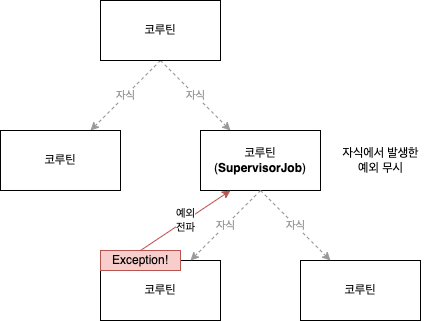

The diagram above was exported from draw.io. Its source (the exported page's mxGraphModel, read from the mxfile embedded in the PNG):
<mxGraphModel dx="1375" dy="768" grid="1" gridSize="10" guides="1" tooltips="1" connect="1" arrows="1" fold="1" page="1" pageScale="1" pageWidth="827" pageHeight="1169" math="0" shadow="0">
  <root>
    <mxCell id="0" />
    <mxCell id="1" parent="0" />
    <mxCell id="2" value="자식" style="rounded=0;orthogonalLoop=1;jettySize=auto;html=1;exitX=0.5;exitY=1;exitDx=0;exitDy=0;entryX=0.25;entryY=0;entryDx=0;entryDy=0;dashed=1;fontColor=#999999;strokeColor=#999999;" edge="1" parent="1">
      <mxGeometry relative="1" as="geometry">
        <mxPoint x="870" y="680" as="sourcePoint" />
        <mxPoint x="940" y="750" as="targetPoint" />
      </mxGeometry>
    </mxCell>
    <mxCell id="3" value="자식" style="rounded=0;orthogonalLoop=1;jettySize=auto;html=1;exitX=0.5;exitY=1;exitDx=0;exitDy=0;entryX=0.75;entryY=0;entryDx=0;entryDy=0;dashed=1;fontColor=#999999;strokeColor=#999999;" edge="1" source="4" target="5" parent="1">
      <mxGeometry relative="1" as="geometry" />
    </mxCell>
    <mxCell id="4" value="코루틴" style="rounded=0;whiteSpace=wrap;html=1;" vertex="1" parent="1">
      <mxGeometry x="810" y="620" width="120" height="60" as="geometry" />
    </mxCell>
    <mxCell id="5" value="코루틴" style="rounded=0;whiteSpace=wrap;html=1;" vertex="1" parent="1">
      <mxGeometry x="710" y="750" width="120" height="60" as="geometry" />
    </mxCell>
    <mxCell id="6" value="코루틴&lt;br&gt;(&lt;b&gt;SupervisorJob&lt;/b&gt;)" style="rounded=0;whiteSpace=wrap;html=1;" vertex="1" parent="1">
      <mxGeometry x="910" y="750" width="120" height="60" as="geometry" />
    </mxCell>
    <mxCell id="7" value="예외&lt;br&gt;전파" style="rounded=0;orthogonalLoop=1;jettySize=auto;html=1;exitX=0.5;exitY=0;exitDx=0;exitDy=0;entryX=0.25;entryY=1;entryDx=0;entryDy=0;fillColor=#f8cecc;strokeColor=#b85450;" edge="1" source="10" target="6" parent="1">
      <mxGeometry relative="1" as="geometry">
        <mxPoint x="970" y="810" as="targetPoint" />
      </mxGeometry>
    </mxCell>
    <mxCell id="8" value="코루틴" style="rounded=0;whiteSpace=wrap;html=1;" vertex="1" parent="1">
      <mxGeometry x="810" y="880" width="120" height="60" as="geometry" />
    </mxCell>
    <mxCell id="9" value="코루틴" style="rounded=0;whiteSpace=wrap;html=1;" vertex="1" parent="1">
      <mxGeometry x="1010" y="880" width="120" height="60" as="geometry" />
    </mxCell>
    <mxCell id="10" value="Exception!" style="rounded=0;whiteSpace=wrap;html=1;fillColor=#f8cecc;strokeColor=#b85450;" vertex="1" parent="1">
      <mxGeometry x="810" y="870" width="80" height="20" as="geometry" />
    </mxCell>
    <mxCell id="11" value="자식" style="rounded=0;orthogonalLoop=1;jettySize=auto;html=1;exitX=0.5;exitY=1;exitDx=0;exitDy=0;entryX=0.25;entryY=0;entryDx=0;entryDy=0;dashed=1;fontColor=#999999;strokeColor=#999999;" edge="1" parent="1">
      <mxGeometry relative="1" as="geometry">
        <mxPoint x="970" y="810" as="sourcePoint" />
        <mxPoint x="1040" y="880" as="targetPoint" />
      </mxGeometry>
    </mxCell>
    <mxCell id="12" value="자식" style="rounded=0;orthogonalLoop=1;jettySize=auto;html=1;exitX=0.5;exitY=1;exitDx=0;exitDy=0;entryX=0.75;entryY=0;entryDx=0;entryDy=0;dashed=1;fontColor=#999999;strokeColor=#999999;" edge="1" parent="1">
      <mxGeometry relative="1" as="geometry">
        <mxPoint x="970" y="810" as="sourcePoint" />
        <mxPoint x="900" y="880" as="targetPoint" />
      </mxGeometry>
    </mxCell>
    <mxCell id="13" value="자식에서 발생한 &lt;br&gt;예외 무시" style="text;html=1;align=center;verticalAlign=middle;resizable=0;points=[];autosize=1;strokeColor=none;fillColor=none;" vertex="1" parent="1">
      <mxGeometry x="1040" y="760" width="100" height="40" as="geometry" />
    </mxCell>
  </root>
</mxGraphModel>